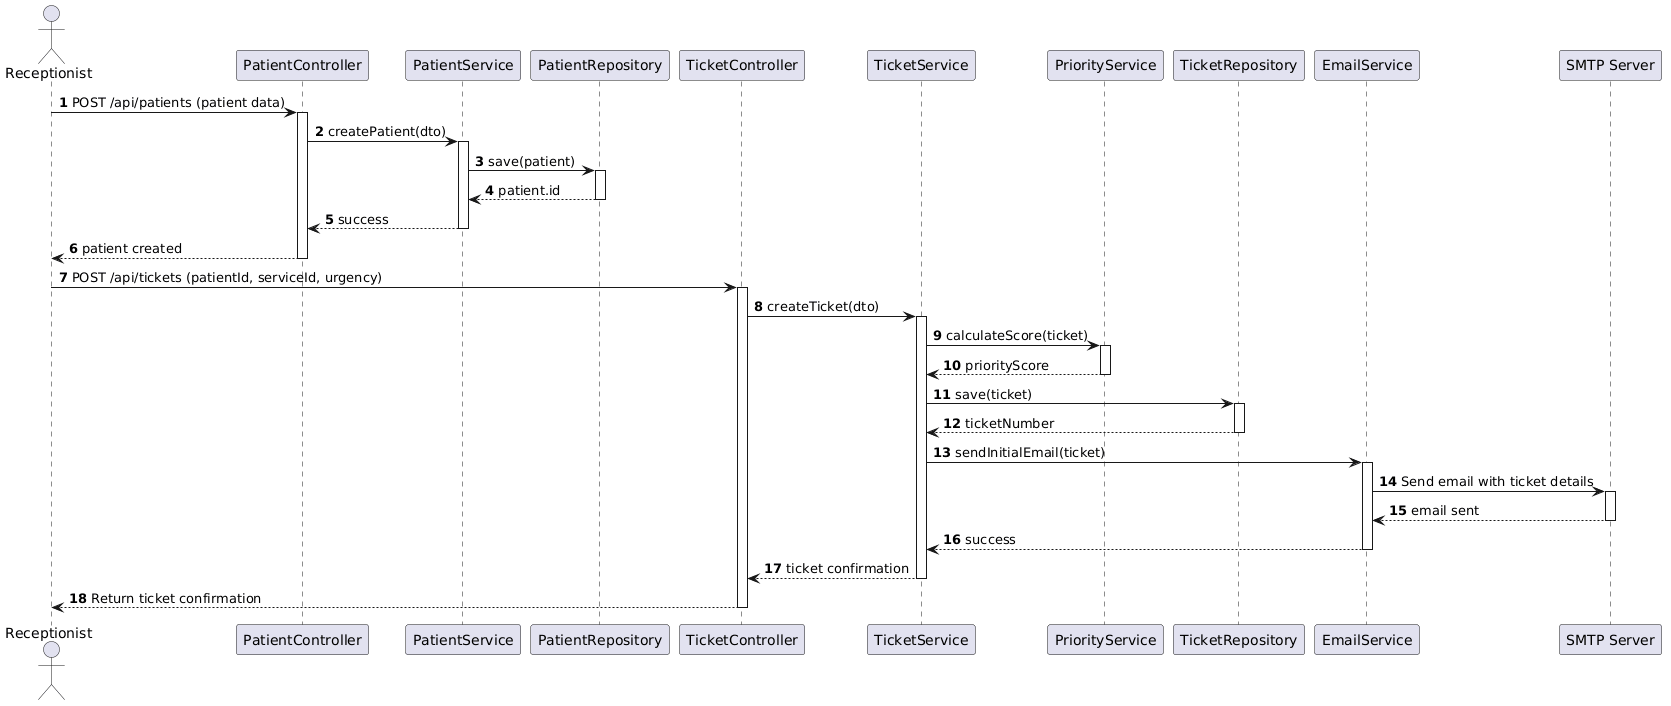

The diagram above was rendered by PlantUML. Its source (embedded in the PNG):
@startuml
autonumber
actor Receptionist as R
participant "PatientController" as PC
participant "PatientService" as PS
participant "PatientRepository" as PR
participant "TicketController" as TC
participant "TicketService" as TS
participant "PriorityService" as PriS
participant "TicketRepository" as TR
participant "EmailService" as ES
participant "SMTP Server" as SMTP

R -> PC : POST /api/patients (patient data)
activate PC
PC -> PS : createPatient(dto)
activate PS
PS -> PR : save(patient)
activate PR
PR --> PS : patient.id
deactivate PR
PS --> PC : success
deactivate PS
PC --> R : patient created
deactivate PC

R -> TC : POST /api/tickets (patientId, serviceId, urgency)
activate TC
TC -> TS : createTicket(dto)
activate TS
TS -> PriS : calculateScore(ticket)
activate PriS
PriS --> TS : priorityScore
deactivate PriS
TS -> TR : save(ticket)
activate TR
TR --> TS : ticketNumber
deactivate TR
TS -> ES : sendInitialEmail(ticket)
activate ES
ES -> SMTP : Send email with ticket details
activate SMTP
SMTP --> ES : email sent
deactivate SMTP
ES --> TS : success
deactivate ES
TS --> TC : ticket confirmation
deactivate TS
TC --> R : Return ticket confirmation
deactivate TC
@enduml